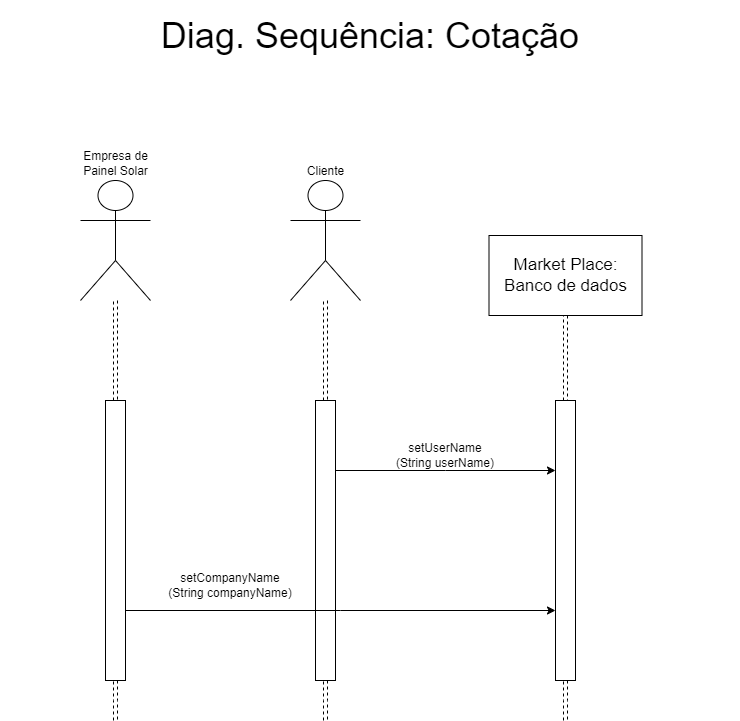

The diagram above was exported from draw.io. Its source (the exported page's mxGraphModel, read from the mxfile embedded in the PNG):
<mxGraphModel dx="800" dy="387" grid="1" gridSize="10" guides="1" tooltips="1" connect="1" arrows="1" fold="1" page="1" pageScale="1" pageWidth="1654" pageHeight="1169" math="0" shadow="0">
  <root>
    <mxCell id="SacUot9eGV1eYNRos_x3-0" />
    <mxCell id="SacUot9eGV1eYNRos_x3-1" parent="SacUot9eGV1eYNRos_x3-0" />
    <mxCell id="SacUot9eGV1eYNRos_x3-2" value="&lt;font style=&quot;font-size: 36px;&quot;&gt;Diag. Sequência: Cotação&lt;/font&gt;" style="text;html=1;align=center;verticalAlign=middle;whiteSpace=wrap;rounded=0;" vertex="1" parent="SacUot9eGV1eYNRos_x3-1">
      <mxGeometry x="440" y="40" width="740" height="70" as="geometry" />
    </mxCell>
    <mxCell id="SacUot9eGV1eYNRos_x3-3" style="edgeStyle=orthogonalEdgeStyle;rounded=0;orthogonalLoop=1;jettySize=auto;html=1;entryX=0.5;entryY=0;entryDx=0;entryDy=0;dashed=1;shape=link;" edge="1" parent="SacUot9eGV1eYNRos_x3-1" source="SacUot9eGV1eYNRos_x3-4" target="SacUot9eGV1eYNRos_x3-16">
      <mxGeometry relative="1" as="geometry" />
    </mxCell>
    <mxCell id="SacUot9eGV1eYNRos_x3-4" value="Cliente" style="shape=umlActor;verticalLabelPosition=top;verticalAlign=bottom;html=1;outlineConnect=0;labelPosition=center;align=center;" vertex="1" parent="SacUot9eGV1eYNRos_x3-1">
      <mxGeometry x="730" y="220" width="70" height="120" as="geometry" />
    </mxCell>
    <mxCell id="SacUot9eGV1eYNRos_x3-7" style="edgeStyle=orthogonalEdgeStyle;rounded=0;orthogonalLoop=1;jettySize=auto;html=1;exitX=0.5;exitY=1;exitDx=0;exitDy=0;entryX=0.5;entryY=0;entryDx=0;entryDy=0;shape=link;dashed=1;" edge="1" parent="SacUot9eGV1eYNRos_x3-1" source="SacUot9eGV1eYNRos_x3-8" target="SacUot9eGV1eYNRos_x3-13">
      <mxGeometry relative="1" as="geometry" />
    </mxCell>
    <mxCell id="SacUot9eGV1eYNRos_x3-8" value="&lt;font style=&quot;font-size: 17px;&quot;&gt;Market Place:&lt;/font&gt;&lt;div&gt;&lt;font style=&quot;font-size: 17px;&quot;&gt;Banco de dados&lt;/font&gt;&lt;/div&gt;" style="rounded=0;whiteSpace=wrap;html=1;" vertex="1" parent="SacUot9eGV1eYNRos_x3-1">
      <mxGeometry x="928.5" y="275" width="153" height="80" as="geometry" />
    </mxCell>
    <mxCell id="3IZ1HNtxYzzOYw73i4l7-1" style="edgeStyle=orthogonalEdgeStyle;rounded=0;orthogonalLoop=1;jettySize=auto;html=1;exitX=0.5;exitY=1;exitDx=0;exitDy=0;shape=link;dashed=1;" edge="1" parent="SacUot9eGV1eYNRos_x3-1" source="SacUot9eGV1eYNRos_x3-13">
      <mxGeometry relative="1" as="geometry">
        <mxPoint x="1005" y="760" as="targetPoint" />
      </mxGeometry>
    </mxCell>
    <mxCell id="SacUot9eGV1eYNRos_x3-13" value="" style="rounded=0;whiteSpace=wrap;html=1;" vertex="1" parent="SacUot9eGV1eYNRos_x3-1">
      <mxGeometry x="995" y="440" width="20" height="280" as="geometry" />
    </mxCell>
    <mxCell id="SacUot9eGV1eYNRos_x3-14" style="edgeStyle=orthogonalEdgeStyle;rounded=0;orthogonalLoop=1;jettySize=auto;html=1;exitX=1;exitY=0.25;exitDx=0;exitDy=0;entryX=0;entryY=0.25;entryDx=0;entryDy=0;" edge="1" parent="SacUot9eGV1eYNRos_x3-1" source="SacUot9eGV1eYNRos_x3-16">
      <mxGeometry relative="1" as="geometry">
        <mxPoint x="995" y="510" as="targetPoint" />
      </mxGeometry>
    </mxCell>
    <mxCell id="SacUot9eGV1eYNRos_x3-15" style="edgeStyle=orthogonalEdgeStyle;rounded=0;orthogonalLoop=1;jettySize=auto;html=1;exitX=0.5;exitY=1;exitDx=0;exitDy=0;dashed=1;shape=link;" edge="1" parent="SacUot9eGV1eYNRos_x3-1" source="SacUot9eGV1eYNRos_x3-16">
      <mxGeometry relative="1" as="geometry">
        <mxPoint x="765" y="760" as="targetPoint" />
      </mxGeometry>
    </mxCell>
    <mxCell id="SacUot9eGV1eYNRos_x3-16" value="" style="rounded=0;whiteSpace=wrap;html=1;" vertex="1" parent="SacUot9eGV1eYNRos_x3-1">
      <mxGeometry x="755" y="440" width="20" height="280" as="geometry" />
    </mxCell>
    <mxCell id="SacUot9eGV1eYNRos_x3-18" value="setUserName&lt;div&gt;(String userName)&lt;/div&gt;" style="text;html=1;align=center;verticalAlign=middle;whiteSpace=wrap;rounded=0;" vertex="1" parent="SacUot9eGV1eYNRos_x3-1">
      <mxGeometry x="815" y="480" width="140" height="30" as="geometry" />
    </mxCell>
    <mxCell id="SacUot9eGV1eYNRos_x3-23" style="edgeStyle=orthogonalEdgeStyle;rounded=0;orthogonalLoop=1;jettySize=auto;html=1;entryX=0.5;entryY=0;entryDx=0;entryDy=0;dashed=1;shape=link;" edge="1" parent="SacUot9eGV1eYNRos_x3-1" source="SacUot9eGV1eYNRos_x3-24" target="SacUot9eGV1eYNRos_x3-26">
      <mxGeometry relative="1" as="geometry" />
    </mxCell>
    <mxCell id="SacUot9eGV1eYNRos_x3-24" value="Empresa de&lt;div&gt;Painel Solar&lt;/div&gt;" style="shape=umlActor;verticalLabelPosition=top;verticalAlign=bottom;html=1;outlineConnect=0;labelPosition=center;align=center;" vertex="1" parent="SacUot9eGV1eYNRos_x3-1">
      <mxGeometry x="520" y="220" width="70" height="120" as="geometry" />
    </mxCell>
    <mxCell id="SacUot9eGV1eYNRos_x3-25" style="edgeStyle=orthogonalEdgeStyle;rounded=0;orthogonalLoop=1;jettySize=auto;html=1;exitX=0.5;exitY=1;exitDx=0;exitDy=0;dashed=1;shape=link;" edge="1" parent="SacUot9eGV1eYNRos_x3-1" source="SacUot9eGV1eYNRos_x3-26">
      <mxGeometry relative="1" as="geometry">
        <mxPoint x="555" y="760" as="targetPoint" />
      </mxGeometry>
    </mxCell>
    <mxCell id="SacUot9eGV1eYNRos_x3-26" value="" style="rounded=0;whiteSpace=wrap;html=1;" vertex="1" parent="SacUot9eGV1eYNRos_x3-1">
      <mxGeometry x="545" y="440" width="20" height="280" as="geometry" />
    </mxCell>
    <mxCell id="SacUot9eGV1eYNRos_x3-33" value="setCompanyName&lt;div&gt;(String companyName)&lt;/div&gt;" style="text;html=1;align=center;verticalAlign=middle;whiteSpace=wrap;rounded=0;" vertex="1" parent="SacUot9eGV1eYNRos_x3-1">
      <mxGeometry x="600" y="600" width="140" height="50" as="geometry" />
    </mxCell>
    <mxCell id="SacUot9eGV1eYNRos_x3-34" style="edgeStyle=orthogonalEdgeStyle;rounded=0;orthogonalLoop=1;jettySize=auto;html=1;exitX=1;exitY=0.75;exitDx=0;exitDy=0;entryX=0;entryY=0.75;entryDx=0;entryDy=0;" edge="1" parent="SacUot9eGV1eYNRos_x3-1" source="SacUot9eGV1eYNRos_x3-26">
      <mxGeometry relative="1" as="geometry">
        <mxPoint x="995" y="650" as="targetPoint" />
      </mxGeometry>
    </mxCell>
  </root>
</mxGraphModel>